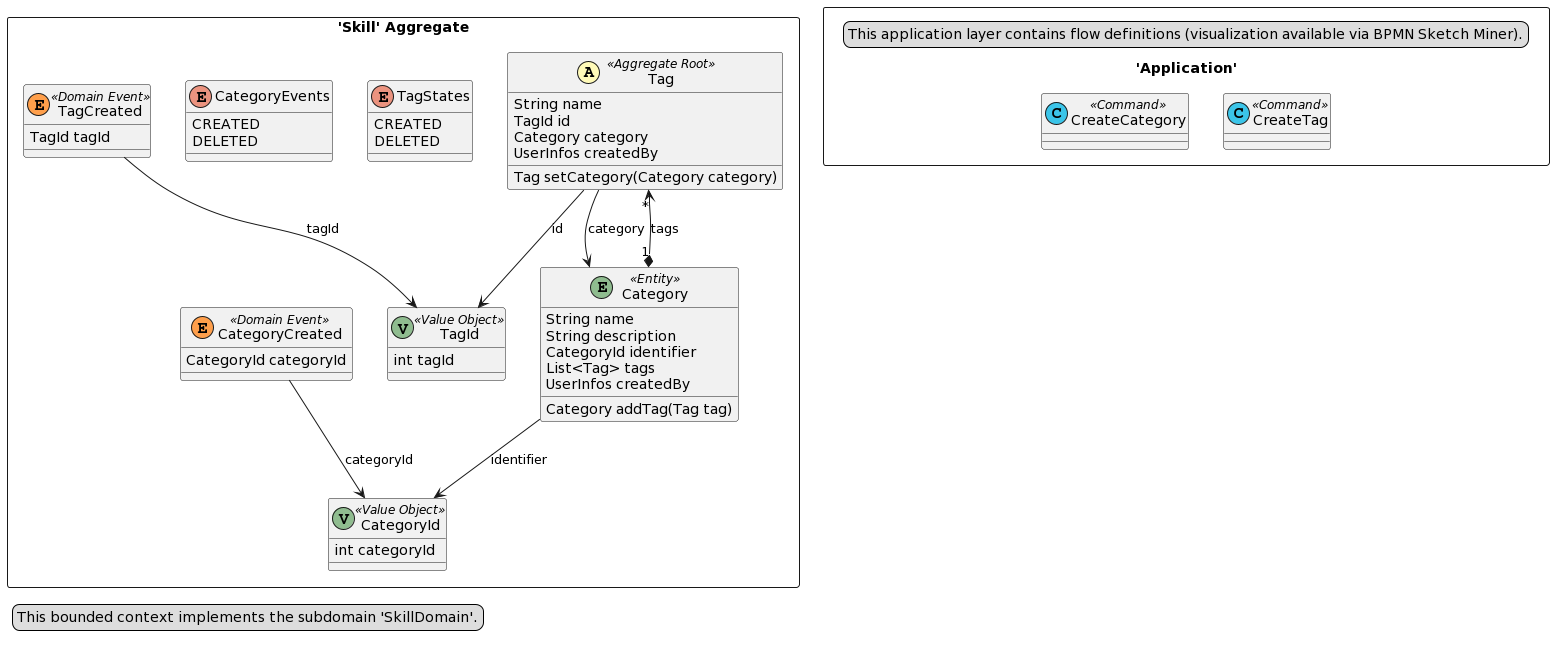

The diagram above was rendered by PlantUML. Its source (embedded in the PNG):
@startuml
skinparam componentStyle uml2

package "'Skill' Aggregate" <<Rectangle>> {
	class Tag <<(A,#fffab8) Aggregate Root>> {
		String name
		TagId id
		Category category
		UserInfos createdBy
		Tag setCategory(Category category)
	}
	class TagId <<(V,DarkSeaGreen) Value Object>> {
		int tagId
	}
	enum TagStates {
		CREATED
		DELETED
	}
	class Category <<(E,DarkSeaGreen) Entity>> {
		String name
		String description
		CategoryId identifier
		List<Tag> tags
		UserInfos createdBy
		Category addTag(Tag tag)
	}
	enum CategoryEvents {
		CREATED
		DELETED
	}
	class CategoryId <<(V,DarkSeaGreen) Value Object>> {
		int categoryId
	}
	class TagCreated <<(E,#ff9f4b) Domain Event>> {
		TagId tagId
	}
	class CategoryCreated <<(E,#ff9f4b) Domain Event>> {
		CategoryId categoryId
	}
}
package "'Application'" <<Rectangle>> {
	legend left
		This application layer contains flow definitions (visualization available via BPMN Sketch Miner).
	end legend
	class CreateTag <<(C,#3bc5e9) Command>> {
	}
	class CreateCategory <<(C,#3bc5e9) Command>> {
	}
}
TagCreated --> TagId : tagId
Tag --> TagId : id
Tag --> Category : category
Category --> CategoryId : identifier
CategoryCreated --> CategoryId : categoryId
Category "1" *--> "*" Tag : tags
legend left
  This bounded context implements the subdomain 'SkillDomain'.
end legend
@enduml